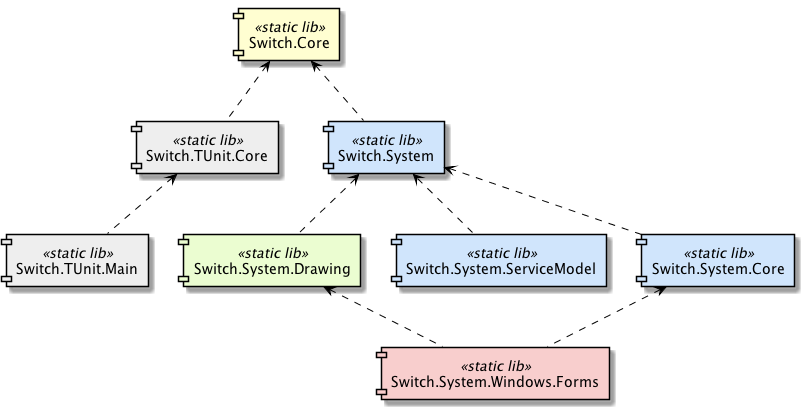

The diagram above was rendered by PlantUML. Its source (embedded in the PNG):
@startuml

skinparam classBackgroundColor white
skinparam classBorderColor black
skinparam classArrowColor black
skinparam noteBackgroundColor white
skinparam noteBorderColor black
skinparam componentBackgroundColor white
skinparam componentBorderColor black

[Switch.TUnit.Main] <<static lib>> #eeeeee
[Switch.TUnit.Core] <<static lib>> #eeeeee
[Switch.System.Drawing] <<static lib>> #ebfdd1
[Switch.System.Windows.Forms] <<static lib>> #f8cecd
[Switch.System.ServiceModel] <<static lib>> #d0e5fc
[Switch.System.Core] <<static lib>> #d0e5fc
[Switch.System] <<static lib>> #d0e5fc
[Switch.Core] <<static lib>> #fffed1

Switch.Core <.. Switch.TUnit.Core
Switch.Core <.. Switch.System
Switch.System <.. Switch.System.Core
Switch.System <.. Switch.System.ServiceModel
Switch.System <.. Switch.System.Drawing
Switch.System.Drawing <.. Switch.System.Windows.Forms
Switch.System.Core <.. Switch.System.Windows.Forms
Switch.TUnit.Core <.. Switch.TUnit.Main

@enduml